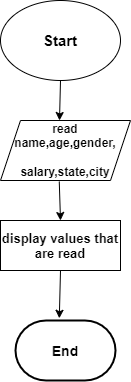

The diagram above was exported from draw.io. Its source (the exported page's mxGraphModel, read from the mxfile embedded in the PNG):
<mxGraphModel dx="1278" dy="521" grid="1" gridSize="10" guides="1" tooltips="1" connect="1" arrows="1" fold="1" page="1" pageScale="1" pageWidth="1000" pageHeight="700" background="none" math="0" shadow="0">
  <root>
    <mxCell id="0" />
    <mxCell id="1" parent="0" />
    <mxCell id="J16J2rjYSSf316RwUJls-55" value="&lt;h4&gt;&lt;font style=&quot;font-size: 15px&quot;&gt;Start&lt;/font&gt;&lt;/h4&gt;" style="ellipse;whiteSpace=wrap;html=1;" vertex="1" parent="1">
      <mxGeometry x="440" y="80" width="120" height="80" as="geometry" />
    </mxCell>
    <mxCell id="J16J2rjYSSf316RwUJls-61" value="" style="endArrow=classic;html=1;exitX=0.5;exitY=1;exitDx=0;exitDy=0;" edge="1" parent="1" source="J16J2rjYSSf316RwUJls-55">
      <mxGeometry width="50" height="50" relative="1" as="geometry">
        <mxPoint x="499" y="180" as="sourcePoint" />
        <mxPoint x="499" y="200" as="targetPoint" />
      </mxGeometry>
    </mxCell>
    <mxCell id="J16J2rjYSSf316RwUJls-64" value="&lt;h4&gt;read name,age,gender,&lt;/h4&gt;&lt;h4&gt;salary,state,city&lt;/h4&gt;" style="shape=parallelogram;perimeter=parallelogramPerimeter;whiteSpace=wrap;html=1;fixedSize=1;" vertex="1" parent="1">
      <mxGeometry x="440" y="200" width="130" height="60" as="geometry" />
    </mxCell>
    <mxCell id="J16J2rjYSSf316RwUJls-65" value="" style="endArrow=classic;html=1;entryX=0.5;entryY=0;entryDx=0;entryDy=0;exitX=0.452;exitY=1.017;exitDx=0;exitDy=0;exitPerimeter=0;" edge="1" parent="1" source="J16J2rjYSSf316RwUJls-64" target="J16J2rjYSSf316RwUJls-113">
      <mxGeometry width="50" height="50" relative="1" as="geometry">
        <mxPoint x="500" y="270" as="sourcePoint" />
        <mxPoint x="500" y="260" as="targetPoint" />
      </mxGeometry>
    </mxCell>
    <mxCell id="J16J2rjYSSf316RwUJls-70" style="edgeStyle=orthogonalEdgeStyle;rounded=0;orthogonalLoop=1;jettySize=auto;html=1;exitX=0.5;exitY=1;exitDx=0;exitDy=0;" edge="1" parent="1" source="J16J2rjYSSf316RwUJls-64" target="J16J2rjYSSf316RwUJls-64">
      <mxGeometry relative="1" as="geometry" />
    </mxCell>
    <mxCell id="J16J2rjYSSf316RwUJls-104" value="&lt;h4&gt;&lt;font style=&quot;font-size: 14px&quot;&gt;End&lt;/font&gt;&lt;/h4&gt;" style="strokeWidth=2;html=1;shape=mxgraph.flowchart.terminator;whiteSpace=wrap;" vertex="1" parent="1">
      <mxGeometry x="455" y="400" width="100" height="60" as="geometry" />
    </mxCell>
    <mxCell id="J16J2rjYSSf316RwUJls-113" value="&lt;h4&gt;display values that are read&lt;/h4&gt;" style="rounded=0;whiteSpace=wrap;html=1;fontSize=13;fontColor=#000000;" vertex="1" parent="1">
      <mxGeometry x="440" y="300" width="120" height="50" as="geometry" />
    </mxCell>
    <mxCell id="J16J2rjYSSf316RwUJls-122" value="" style="endArrow=classic;html=1;fontSize=13;fontColor=#000000;exitX=0.5;exitY=1;exitDx=0;exitDy=0;entryX=0.438;entryY=-0.037;entryDx=0;entryDy=0;entryPerimeter=0;" edge="1" parent="1" source="J16J2rjYSSf316RwUJls-113" target="J16J2rjYSSf316RwUJls-104">
      <mxGeometry width="50" height="50" relative="1" as="geometry">
        <mxPoint x="670" y="370" as="sourcePoint" />
        <mxPoint x="720" y="320" as="targetPoint" />
      </mxGeometry>
    </mxCell>
  </root>
</mxGraphModel>